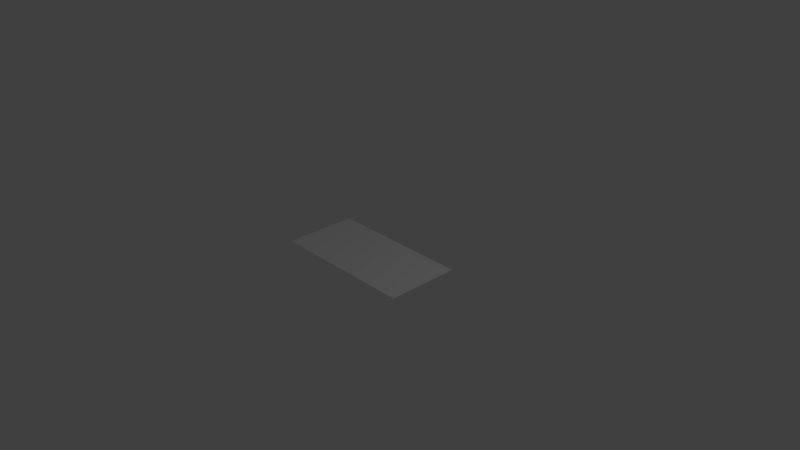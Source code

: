 # Source: kphx-hiRes.blend  (saved by Blender 2.79.0; exported with 4.5.12 LTS)
import bpy
from mathutils import Matrix  # noqa: F401  (used for matrix-valued properties, if any)

bpy.ops.wm.read_factory_settings(use_empty=True)
scene = bpy.context.scene
scene.name = 'Scene'

# ---- collections
col_collection_1 = bpy.data.collections.new('Collection 1'); scene.collection.children.link(col_collection_1)

# ---- world
world_world = bpy.data.worlds.new('World'); scene.world = world_world
world_world.color = (0.05088, 0.05088, 0.05088)
world_world.use_sun_shadow = False
world_world.sun_shadow_jitter_overblur = 0.0
world_world.cycles.sampling_method = 'MANUAL'

# ---- cameras
cam_camera = bpy.data.cameras.new('Camera')
cam_camera.clip_end = 100.0
cam_camera.lens = 35.0
cam_camera.sensor_width = 32.0
cam_camera.sensor_height = 18.0
cam_camera.ortho_scale = 7.314
cam_camera.dof.focus_distance = 0.0
cam_camera.dof.aperture_fstop = 128.0

# ---- lights
light_lamp = bpy.data.lights.new('Lamp', 'POINT')
light_lamp.transmission_factor = 0.0
light_lamp.cutoff_distance = 30.0
light_lamp.energy = 100.0
light_lamp.shadow_buffer_clip_start = 1.001
light_lamp.shadow_soft_size = 0.1
light_lamp.shadow_maximum_resolution = 0.006
light_lamp.use_absolute_resolution = True

# ---- meshes
me_plane_001 = bpy.data.meshes.new('Plane.001')
me_plane_001.from_pydata([(-1.987, -0.9984, -0.1312), (2.014, -1.024, -0.125), (-1.987, 1.002, -0.1312), (2.014, 0.9756, -0.125)], [], [(0, 1, 3, 2)])
_uv = me_plane_001.uv_layers.new(name='UVMap')
_uv.uv.foreach_set('vector', [0.003162, 0.0001175, 0.9495, 9.743e-05, 0.9465, 0.9999, 9.743e-05, 0.9999])
me_plane_001.use_remesh_preserve_volume = False
me_plane_001.use_remesh_preserve_attributes = False
me_plane_001.use_mirror_vertex_groups = False
me_plane_001.update()

# ---- objects
ob_plane = bpy.data.objects.new('Plane', me_plane_001)
ob_lamp = bpy.data.objects.new('Lamp', light_lamp)
ob_camera = bpy.data.objects.new('Camera', cam_camera)

# ---- transforms, parenting, visibility, modifiers, constraints
ob_plane.location = (0.0009136, 0.000125, -0.006009)
ob_plane.scale = (0.5, 0.5, 0.04925)
ob_plane.lineart.crease_threshold = 0.0
ob_lamp.location = (4.076, 1.005, 5.904)
ob_lamp.rotation_euler = (0.6503, 0.05522, 1.866)
ob_lamp.lock_rotations_4d = False
ob_lamp.empty_display_type = 'ARROWS'
ob_lamp.color = (0.0, 0.0, 0.0, 0.0)
ob_lamp.lineart.crease_threshold = 0.0
ob_camera.location = (7.481, -6.508, 5.344)
ob_camera.rotation_euler = (1.109, 0.0, 0.8149)
ob_camera.lock_rotations_4d = False
ob_camera.empty_display_type = 'ARROWS'
ob_camera.color = (0.0, 0.0, 0.0, 0.0)
ob_camera.display_type = 'WIRE'
ob_camera.lineart.crease_threshold = 0.0

# ---- collection membership
col_collection_1.objects.link(ob_plane)
col_collection_1.objects.link(ob_lamp)
col_collection_1.objects.link(ob_camera)

# ---- scene / render settings (as saved in the file)
scene.camera = ob_camera
scene.frame_start = 1; scene.frame_end = 250; scene.frame_set(1)
scene.render.engine = 'BLENDER_EEVEE_NEXT'
scene.render.resolution_percentage = 50
scene.render.dither_intensity = 0.0
scene.cycles.use_denoising = False
scene.cycles.samples = 128
scene.cycles.sampling_pattern = 'TABULATED_SOBOL'
scene.cycles.use_adaptive_sampling = False
scene.cycles.use_light_tree = False
scene.cycles.blur_glossy = 0.0
scene.cycles.sample_clamp_indirect = 0.0
scene.view_settings.view_transform = 'Standard'
bpy.context.view_layer.update()
